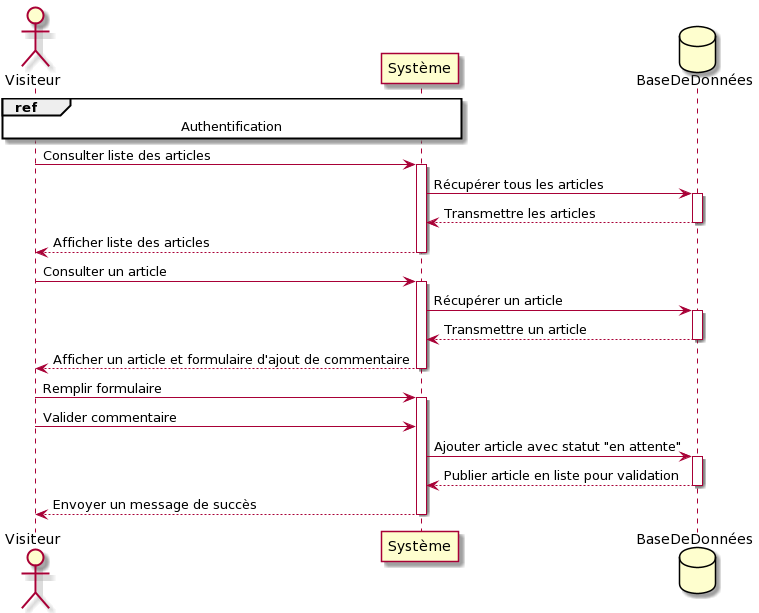

The diagram above was rendered by PlantUML. Its source (embedded in the PNG):
@startuml
actor Visiteur
participant Système
database BaseDeDonnées

ref over Visiteur, Système
Authentification 
end

Visiteur -> Système : Consulter liste des articles
activate Système
Système -> BaseDeDonnées : Récupérer tous les articles
activate BaseDeDonnées
BaseDeDonnées  --> Système: Transmettre les articles
deactivate BaseDeDonnées

Système --> Visiteur : Afficher liste des articles
deactivate Système

Visiteur -> Système : Consulter un article
activate Système
Système -> BaseDeDonnées : Récupérer un article
activate BaseDeDonnées
BaseDeDonnées  --> Système: Transmettre un article
deactivate BaseDeDonnées

Système --> Visiteur : Afficher un article et formulaire d'ajout de commentaire
deactivate Système


Visiteur -> Système: Remplir formulaire
activate Système

Visiteur -> Système: Valider commentaire
Système -> BaseDeDonnées : Ajouter article avec statut "en attente" 
activate BaseDeDonnées
BaseDeDonnées  --> Système: Publier article en liste pour validation
deactivate BaseDeDonnées
        
Système -->Visiteur: Envoyer un message de succès
deactivate Système
@enduml